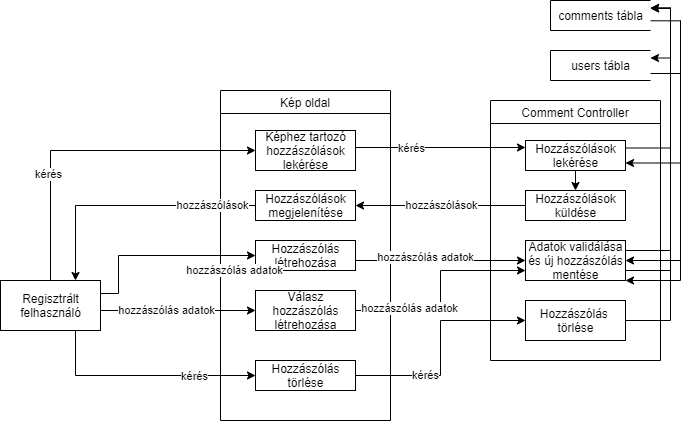

The diagram above was exported from draw.io. Its source (the exported page's mxGraphModel, read from the mxfile embedded in the PNG):
<mxGraphModel dx="905" dy="672" grid="1" gridSize="10" guides="1" tooltips="1" connect="1" arrows="1" fold="1" page="1" pageScale="1" pageWidth="850" pageHeight="1100" math="0" shadow="0">
  <root>
    <mxCell id="0" />
    <mxCell id="1" parent="0" />
    <mxCell id="Rr5rsLkbenMg2_uyv4uJ-1" style="edgeStyle=orthogonalEdgeStyle;rounded=0;orthogonalLoop=1;jettySize=auto;html=1;exitX=0.5;exitY=0;exitDx=0;exitDy=0;entryX=0;entryY=0.5;entryDx=0;entryDy=0;" edge="1" parent="1" source="Rr5rsLkbenMg2_uyv4uJ-15" target="Rr5rsLkbenMg2_uyv4uJ-18">
      <mxGeometry relative="1" as="geometry">
        <Array as="points">
          <mxPoint x="80" y="210" />
        </Array>
      </mxGeometry>
    </mxCell>
    <mxCell id="Rr5rsLkbenMg2_uyv4uJ-2" value="kérés" style="edgeLabel;html=1;align=center;verticalAlign=middle;resizable=0;points=[];" vertex="1" connectable="0" parent="Rr5rsLkbenMg2_uyv4uJ-1">
      <mxGeometry x="-0.3613" y="3" relative="1" as="geometry">
        <mxPoint x="1" as="offset" />
      </mxGeometry>
    </mxCell>
    <mxCell id="Rr5rsLkbenMg2_uyv4uJ-99" style="edgeStyle=orthogonalEdgeStyle;rounded=0;orthogonalLoop=1;jettySize=auto;html=1;exitX=0.75;exitY=1;exitDx=0;exitDy=0;entryX=0;entryY=0.5;entryDx=0;entryDy=0;startArrow=none;startFill=0;endArrow=classic;endFill=1;" edge="1" parent="1" source="Rr5rsLkbenMg2_uyv4uJ-15" target="Rr5rsLkbenMg2_uyv4uJ-22">
      <mxGeometry relative="1" as="geometry" />
    </mxCell>
    <mxCell id="Rr5rsLkbenMg2_uyv4uJ-100" value="kérés" style="edgeLabel;html=1;align=center;verticalAlign=middle;resizable=0;points=[];" vertex="1" connectable="0" parent="Rr5rsLkbenMg2_uyv4uJ-99">
      <mxGeometry x="0.4527" y="-1" relative="1" as="geometry">
        <mxPoint as="offset" />
      </mxGeometry>
    </mxCell>
    <mxCell id="Rr5rsLkbenMg2_uyv4uJ-103" style="edgeStyle=orthogonalEdgeStyle;rounded=0;orthogonalLoop=1;jettySize=auto;html=1;exitX=1;exitY=0.75;exitDx=0;exitDy=0;entryX=0;entryY=0.5;entryDx=0;entryDy=0;startArrow=none;startFill=0;endArrow=classic;endFill=1;" edge="1" parent="1" source="Rr5rsLkbenMg2_uyv4uJ-15" target="Rr5rsLkbenMg2_uyv4uJ-88">
      <mxGeometry relative="1" as="geometry">
        <Array as="points">
          <mxPoint x="130" y="370" />
        </Array>
      </mxGeometry>
    </mxCell>
    <mxCell id="Rr5rsLkbenMg2_uyv4uJ-104" value="hozzászólás adatok" style="edgeLabel;html=1;align=center;verticalAlign=middle;resizable=0;points=[];" vertex="1" connectable="0" parent="Rr5rsLkbenMg2_uyv4uJ-103">
      <mxGeometry x="-0.0974" y="-1" relative="1" as="geometry">
        <mxPoint y="-1" as="offset" />
      </mxGeometry>
    </mxCell>
    <mxCell id="Rr5rsLkbenMg2_uyv4uJ-15" value="Regisztrált&lt;br&gt;felhasználó" style="html=1;dashed=0;whitespace=wrap;" vertex="1" parent="1">
      <mxGeometry x="30" y="340" width="100" height="50" as="geometry" />
    </mxCell>
    <mxCell id="Rr5rsLkbenMg2_uyv4uJ-16" value="Kép oldal" style="swimlane;comic=0;pointerEvents=0;collapsible=0;fontStyle=0" vertex="1" parent="1">
      <mxGeometry x="250" y="150" width="170" height="330" as="geometry" />
    </mxCell>
    <mxCell id="Rr5rsLkbenMg2_uyv4uJ-18" value="Képhez tartozó&lt;br&gt;hozzászólások&lt;br&gt;lekérése" style="html=1;dashed=0;whitespace=wrap;comic=0;pointerEvents=0;" vertex="1" parent="Rr5rsLkbenMg2_uyv4uJ-16">
      <mxGeometry x="35" y="40" width="100" height="40" as="geometry" />
    </mxCell>
    <mxCell id="Rr5rsLkbenMg2_uyv4uJ-19" value="Hozzászólások&lt;br&gt;megjelenítése" style="html=1;dashed=0;whitespace=wrap;comic=0;pointerEvents=0;" vertex="1" parent="Rr5rsLkbenMg2_uyv4uJ-16">
      <mxGeometry x="35" y="100" width="100" height="30" as="geometry" />
    </mxCell>
    <mxCell id="Rr5rsLkbenMg2_uyv4uJ-22" value="Hozzászólás&lt;br&gt;törlése" style="html=1;dashed=0;whitespace=wrap;comic=0;pointerEvents=0;" vertex="1" parent="Rr5rsLkbenMg2_uyv4uJ-16">
      <mxGeometry x="35" y="270" width="100" height="30" as="geometry" />
    </mxCell>
    <mxCell id="Rr5rsLkbenMg2_uyv4uJ-24" value="Hozzászólás&lt;br&gt;létrehozása" style="html=1;dashed=0;whitespace=wrap;comic=0;pointerEvents=0;" vertex="1" parent="Rr5rsLkbenMg2_uyv4uJ-16">
      <mxGeometry x="35" y="150" width="100" height="30" as="geometry" />
    </mxCell>
    <mxCell id="Rr5rsLkbenMg2_uyv4uJ-88" value="Válasz&lt;br&gt;hozzászólás&lt;br&gt;létrehozása" style="html=1;dashed=0;whitespace=wrap;comic=0;pointerEvents=0;" vertex="1" parent="Rr5rsLkbenMg2_uyv4uJ-16">
      <mxGeometry x="35" y="200" width="100" height="40" as="geometry" />
    </mxCell>
    <mxCell id="Rr5rsLkbenMg2_uyv4uJ-26" style="edgeStyle=orthogonalEdgeStyle;rounded=0;orthogonalLoop=1;jettySize=auto;html=1;exitX=0;exitY=0.5;exitDx=0;exitDy=0;entryX=0.75;entryY=0;entryDx=0;entryDy=0;" edge="1" parent="1" source="Rr5rsLkbenMg2_uyv4uJ-19" target="Rr5rsLkbenMg2_uyv4uJ-15">
      <mxGeometry relative="1" as="geometry">
        <Array as="points">
          <mxPoint x="105" y="265" />
        </Array>
      </mxGeometry>
    </mxCell>
    <mxCell id="Rr5rsLkbenMg2_uyv4uJ-27" value="hozzászólások" style="edgeLabel;html=1;align=center;verticalAlign=middle;resizable=0;points=[];" vertex="1" connectable="0" parent="Rr5rsLkbenMg2_uyv4uJ-26">
      <mxGeometry x="-0.5698" y="-2" relative="1" as="geometry">
        <mxPoint x="12" y="2" as="offset" />
      </mxGeometry>
    </mxCell>
    <mxCell id="Rr5rsLkbenMg2_uyv4uJ-28" style="edgeStyle=orthogonalEdgeStyle;rounded=0;orthogonalLoop=1;jettySize=auto;html=1;exitX=0;exitY=0.5;exitDx=0;exitDy=0;endArrow=none;endFill=0;startArrow=classic;startFill=1;entryX=1;entryY=0.25;entryDx=0;entryDy=0;" edge="1" parent="1" target="Rr5rsLkbenMg2_uyv4uJ-15">
      <mxGeometry relative="1" as="geometry">
        <mxPoint x="148" y="650" as="targetPoint" />
        <Array as="points">
          <mxPoint x="148" y="315" />
          <mxPoint x="148" y="353" />
          <mxPoint x="130" y="353" />
        </Array>
        <mxPoint x="285" y="314.9999999999999" as="sourcePoint" />
      </mxGeometry>
    </mxCell>
    <mxCell id="Rr5rsLkbenMg2_uyv4uJ-29" value="hozzászólás adatok" style="edgeLabel;html=1;align=center;verticalAlign=middle;resizable=0;points=[];" vertex="1" connectable="0" parent="Rr5rsLkbenMg2_uyv4uJ-28">
      <mxGeometry x="-0.6132" y="2" relative="1" as="geometry">
        <mxPoint x="16" y="13" as="offset" />
      </mxGeometry>
    </mxCell>
    <mxCell id="Rr5rsLkbenMg2_uyv4uJ-34" value="Comment Controller" style="swimlane;comic=0;pointerEvents=0;collapsible=0;fontStyle=0" vertex="1" parent="1">
      <mxGeometry x="520" y="160" width="170" height="260" as="geometry" />
    </mxCell>
    <mxCell id="Rr5rsLkbenMg2_uyv4uJ-35" style="edgeStyle=orthogonalEdgeStyle;rounded=0;orthogonalLoop=1;jettySize=auto;html=1;exitX=0.5;exitY=1;exitDx=0;exitDy=0;entryX=0.5;entryY=0;entryDx=0;entryDy=0;" edge="1" parent="Rr5rsLkbenMg2_uyv4uJ-34" source="Rr5rsLkbenMg2_uyv4uJ-36" target="Rr5rsLkbenMg2_uyv4uJ-37">
      <mxGeometry relative="1" as="geometry" />
    </mxCell>
    <mxCell id="Rr5rsLkbenMg2_uyv4uJ-36" value="Hozzászólások&lt;br&gt;lekérése" style="html=1;dashed=0;whitespace=wrap;comic=0;pointerEvents=0;" vertex="1" parent="Rr5rsLkbenMg2_uyv4uJ-34">
      <mxGeometry x="35" y="40" width="100" height="30" as="geometry" />
    </mxCell>
    <mxCell id="Rr5rsLkbenMg2_uyv4uJ-37" value="Hozzászólások&lt;br&gt;küldése" style="html=1;dashed=0;whitespace=wrap;comic=0;pointerEvents=0;" vertex="1" parent="Rr5rsLkbenMg2_uyv4uJ-34">
      <mxGeometry x="35" y="90" width="100" height="30" as="geometry" />
    </mxCell>
    <mxCell id="Rr5rsLkbenMg2_uyv4uJ-38" value="Adatok validálása&lt;br&gt;és új hozzászólás&lt;br&gt;mentése" style="html=1;dashed=0;whitespace=wrap;comic=0;pointerEvents=0;" vertex="1" parent="Rr5rsLkbenMg2_uyv4uJ-34">
      <mxGeometry x="35" y="140" width="100" height="40" as="geometry" />
    </mxCell>
    <mxCell id="Rr5rsLkbenMg2_uyv4uJ-40" value="Hozzászólás &lt;br&gt;törlése" style="html=1;dashed=0;whitespace=wrap;comic=0;pointerEvents=0;" vertex="1" parent="Rr5rsLkbenMg2_uyv4uJ-34">
      <mxGeometry x="35" y="200" width="100" height="40" as="geometry" />
    </mxCell>
    <mxCell id="Rr5rsLkbenMg2_uyv4uJ-84" style="edgeStyle=orthogonalEdgeStyle;rounded=0;orthogonalLoop=1;jettySize=auto;html=1;exitX=0.994;exitY=0.677;exitDx=0;exitDy=0;entryX=1;entryY=0.75;entryDx=0;entryDy=0;exitPerimeter=0;" edge="1" parent="1" source="Rr5rsLkbenMg2_uyv4uJ-46" target="Rr5rsLkbenMg2_uyv4uJ-36">
      <mxGeometry relative="1" as="geometry">
        <Array as="points">
          <mxPoint x="710" y="80" />
          <mxPoint x="710" y="223" />
        </Array>
      </mxGeometry>
    </mxCell>
    <mxCell id="Rr5rsLkbenMg2_uyv4uJ-46" value="comments tábla" style="html=1;dashed=0;whitespace=wrap;shape=partialRectangle;right=0;" vertex="1" parent="1">
      <mxGeometry x="580" y="60" width="100" height="30" as="geometry" />
    </mxCell>
    <mxCell id="Rr5rsLkbenMg2_uyv4uJ-47" style="edgeStyle=orthogonalEdgeStyle;rounded=0;orthogonalLoop=1;jettySize=auto;html=1;exitX=1;exitY=0.5;exitDx=0;exitDy=0;entryX=0;entryY=0.25;entryDx=0;entryDy=0;" edge="1" parent="1" source="Rr5rsLkbenMg2_uyv4uJ-18" target="Rr5rsLkbenMg2_uyv4uJ-36">
      <mxGeometry relative="1" as="geometry">
        <Array as="points">
          <mxPoint x="385" y="207" />
          <mxPoint x="555" y="207" />
        </Array>
      </mxGeometry>
    </mxCell>
    <mxCell id="Rr5rsLkbenMg2_uyv4uJ-48" value="kérés" style="edgeLabel;html=1;align=center;verticalAlign=middle;resizable=0;points=[];" vertex="1" connectable="0" parent="Rr5rsLkbenMg2_uyv4uJ-47">
      <mxGeometry x="-0.3236" y="-1" relative="1" as="geometry">
        <mxPoint as="offset" />
      </mxGeometry>
    </mxCell>
    <mxCell id="Rr5rsLkbenMg2_uyv4uJ-51" style="edgeStyle=orthogonalEdgeStyle;rounded=0;orthogonalLoop=1;jettySize=auto;html=1;exitX=0;exitY=0.5;exitDx=0;exitDy=0;entryX=1;entryY=0.5;entryDx=0;entryDy=0;" edge="1" parent="1" source="Rr5rsLkbenMg2_uyv4uJ-37" target="Rr5rsLkbenMg2_uyv4uJ-19">
      <mxGeometry relative="1" as="geometry">
        <Array as="points">
          <mxPoint x="500" y="265" />
          <mxPoint x="500" y="265" />
        </Array>
      </mxGeometry>
    </mxCell>
    <mxCell id="Rr5rsLkbenMg2_uyv4uJ-52" value="hozzászólások" style="edgeLabel;html=1;align=center;verticalAlign=middle;resizable=0;points=[];" vertex="1" connectable="0" parent="Rr5rsLkbenMg2_uyv4uJ-51">
      <mxGeometry x="-0.5111" relative="1" as="geometry">
        <mxPoint x="-43" as="offset" />
      </mxGeometry>
    </mxCell>
    <mxCell id="Rr5rsLkbenMg2_uyv4uJ-83" style="edgeStyle=orthogonalEdgeStyle;rounded=0;orthogonalLoop=1;jettySize=auto;html=1;exitX=1;exitY=0.25;exitDx=0;exitDy=0;entryX=1;entryY=0.25;entryDx=0;entryDy=0;" edge="1" parent="1" source="Rr5rsLkbenMg2_uyv4uJ-36" target="Rr5rsLkbenMg2_uyv4uJ-46">
      <mxGeometry relative="1" as="geometry" />
    </mxCell>
    <mxCell id="Rr5rsLkbenMg2_uyv4uJ-86" style="edgeStyle=orthogonalEdgeStyle;rounded=0;orthogonalLoop=1;jettySize=auto;html=1;exitX=1;exitY=0.5;exitDx=0;exitDy=0;entryX=0;entryY=0.5;entryDx=0;entryDy=0;" edge="1" parent="1" source="Rr5rsLkbenMg2_uyv4uJ-24" target="Rr5rsLkbenMg2_uyv4uJ-38">
      <mxGeometry relative="1" as="geometry">
        <Array as="points">
          <mxPoint x="385" y="320" />
        </Array>
      </mxGeometry>
    </mxCell>
    <mxCell id="Rr5rsLkbenMg2_uyv4uJ-105" value="hozzászólás adatok" style="edgeLabel;html=1;align=center;verticalAlign=middle;resizable=0;points=[];" vertex="1" connectable="0" parent="Rr5rsLkbenMg2_uyv4uJ-86">
      <mxGeometry x="-0.1524" y="3" relative="1" as="geometry">
        <mxPoint as="offset" />
      </mxGeometry>
    </mxCell>
    <mxCell id="Rr5rsLkbenMg2_uyv4uJ-87" style="edgeStyle=orthogonalEdgeStyle;rounded=0;orthogonalLoop=1;jettySize=auto;html=1;entryX=1;entryY=0.25;entryDx=0;entryDy=0;" edge="1" parent="1" target="Rr5rsLkbenMg2_uyv4uJ-46">
      <mxGeometry relative="1" as="geometry">
        <mxPoint x="655" y="310" as="sourcePoint" />
        <Array as="points">
          <mxPoint x="700" y="310" />
          <mxPoint x="700" y="68" />
          <mxPoint x="680" y="68" />
        </Array>
      </mxGeometry>
    </mxCell>
    <mxCell id="Rr5rsLkbenMg2_uyv4uJ-89" style="edgeStyle=orthogonalEdgeStyle;rounded=0;orthogonalLoop=1;jettySize=auto;html=1;exitX=1;exitY=0.5;exitDx=0;exitDy=0;entryX=0;entryY=0.75;entryDx=0;entryDy=0;startArrow=none;startFill=0;endArrow=classic;endFill=1;" edge="1" parent="1" source="Rr5rsLkbenMg2_uyv4uJ-88" target="Rr5rsLkbenMg2_uyv4uJ-38">
      <mxGeometry relative="1" as="geometry">
        <Array as="points">
          <mxPoint x="470" y="370" />
          <mxPoint x="470" y="330" />
        </Array>
      </mxGeometry>
    </mxCell>
    <mxCell id="Rr5rsLkbenMg2_uyv4uJ-106" value="hozzászólás adatok" style="edgeLabel;html=1;align=center;verticalAlign=middle;resizable=0;points=[];" vertex="1" connectable="0" parent="Rr5rsLkbenMg2_uyv4uJ-89">
      <mxGeometry x="-0.4921" y="2" relative="1" as="geometry">
        <mxPoint as="offset" />
      </mxGeometry>
    </mxCell>
    <mxCell id="Rr5rsLkbenMg2_uyv4uJ-96" style="edgeStyle=orthogonalEdgeStyle;rounded=0;orthogonalLoop=1;jettySize=auto;html=1;exitX=1;exitY=0.25;exitDx=0;exitDy=0;entryX=1;entryY=0.75;entryDx=0;entryDy=0;startArrow=classic;startFill=1;endArrow=none;endFill=0;" edge="1" parent="1" source="Rr5rsLkbenMg2_uyv4uJ-90" target="Rr5rsLkbenMg2_uyv4uJ-38">
      <mxGeometry relative="1" as="geometry" />
    </mxCell>
    <mxCell id="Rr5rsLkbenMg2_uyv4uJ-90" value="users tábla" style="html=1;dashed=0;whitespace=wrap;shape=partialRectangle;right=0;" vertex="1" parent="1">
      <mxGeometry x="580" y="110" width="100" height="30" as="geometry" />
    </mxCell>
    <mxCell id="Rr5rsLkbenMg2_uyv4uJ-94" style="edgeStyle=orthogonalEdgeStyle;rounded=0;orthogonalLoop=1;jettySize=auto;html=1;exitX=1;exitY=0.5;exitDx=0;exitDy=0;startArrow=classic;startFill=1;endArrow=none;endFill=0;" edge="1" parent="1" source="Rr5rsLkbenMg2_uyv4uJ-38">
      <mxGeometry relative="1" as="geometry">
        <mxPoint x="710" y="80" as="targetPoint" />
        <Array as="points">
          <mxPoint x="710" y="320" />
        </Array>
      </mxGeometry>
    </mxCell>
    <mxCell id="Rr5rsLkbenMg2_uyv4uJ-97" style="edgeStyle=orthogonalEdgeStyle;rounded=0;orthogonalLoop=1;jettySize=auto;html=1;exitX=1;exitY=1;exitDx=0;exitDy=0;startArrow=classic;startFill=1;endArrow=none;endFill=0;entryX=1;entryY=0.75;entryDx=0;entryDy=0;" edge="1" parent="1" source="Rr5rsLkbenMg2_uyv4uJ-38" target="Rr5rsLkbenMg2_uyv4uJ-90">
      <mxGeometry relative="1" as="geometry">
        <mxPoint x="750" y="149.9999999999999" as="targetPoint" />
        <Array as="points">
          <mxPoint x="710" y="340" />
          <mxPoint x="710" y="133" />
          <mxPoint x="680" y="133" />
        </Array>
      </mxGeometry>
    </mxCell>
    <mxCell id="Rr5rsLkbenMg2_uyv4uJ-101" style="edgeStyle=orthogonalEdgeStyle;rounded=0;orthogonalLoop=1;jettySize=auto;html=1;exitX=1;exitY=0.5;exitDx=0;exitDy=0;entryX=0;entryY=0.5;entryDx=0;entryDy=0;startArrow=none;startFill=0;endArrow=classic;endFill=1;" edge="1" parent="1" source="Rr5rsLkbenMg2_uyv4uJ-22" target="Rr5rsLkbenMg2_uyv4uJ-40">
      <mxGeometry relative="1" as="geometry">
        <Array as="points">
          <mxPoint x="470" y="435" />
          <mxPoint x="470" y="380" />
        </Array>
      </mxGeometry>
    </mxCell>
    <mxCell id="Rr5rsLkbenMg2_uyv4uJ-107" value="kérés" style="edgeLabel;html=1;align=center;verticalAlign=middle;resizable=0;points=[];" vertex="1" connectable="0" parent="Rr5rsLkbenMg2_uyv4uJ-101">
      <mxGeometry x="-0.3852" y="-1" relative="1" as="geometry">
        <mxPoint y="-1" as="offset" />
      </mxGeometry>
    </mxCell>
    <mxCell id="Rr5rsLkbenMg2_uyv4uJ-102" style="edgeStyle=orthogonalEdgeStyle;rounded=0;orthogonalLoop=1;jettySize=auto;html=1;exitX=1;exitY=0.5;exitDx=0;exitDy=0;entryX=1;entryY=0.25;entryDx=0;entryDy=0;startArrow=none;startFill=0;endArrow=classic;endFill=1;" edge="1" parent="1" source="Rr5rsLkbenMg2_uyv4uJ-40" target="Rr5rsLkbenMg2_uyv4uJ-46">
      <mxGeometry relative="1" as="geometry" />
    </mxCell>
  </root>
</mxGraphModel>